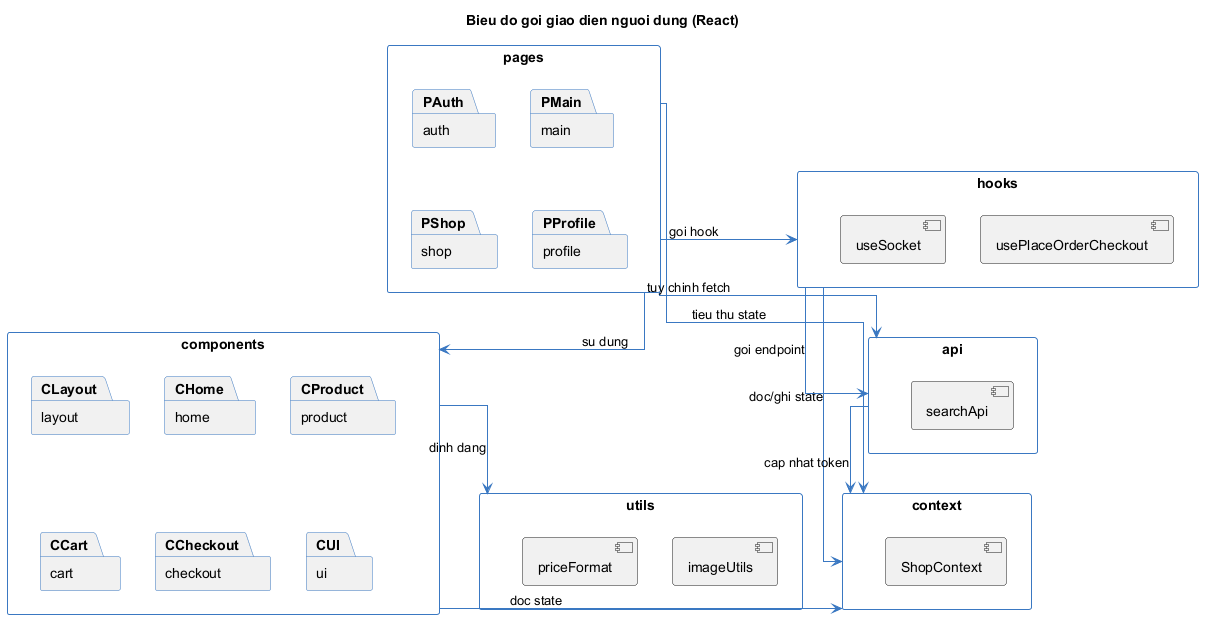

The diagram above was rendered by PlantUML. Its source (embedded in the PNG):
@startuml
top to bottom direction
skinparam shadowing false
skinparam packageStyle rectangle
skinparam linetype ortho
skinparam ArrowColor #3A78C2
skinparam PackageBorderColor #3A78C2

title Bieu do goi giao dien nguoi dung (React)

package "pages" as Pages {
  package "auth" as PAuth
  package "main" as PMain
  package "shop" as PShop
  package "profile" as PProfile
}

package "components" as Components {
  package "layout" as CLayout
  package "home" as CHome
  package "product" as CProduct
  package "cart" as CCart
  package "checkout" as CCheckout
  package "ui" as CUI
}

package "context" as Context {
  [ShopContext]
}

package "hooks" as Hooks {
  [usePlaceOrderCheckout]
  [useSocket]
}

package "api" as API {
  [searchApi]
}

package "utils" as Utils {
  [imageUtils]
  [priceFormat]
}

Pages --> Components : su dung
Pages --> Context : tieu thu state
Pages --> Hooks : goi hook
Pages --> API : tuy chinh fetch

Hooks --> Context : doc/ghi state
Hooks --> API : goi endpoint

Components --> Context : doc state
Components --> Utils : dinh dang

API --> Context : cap nhat token

@enduml